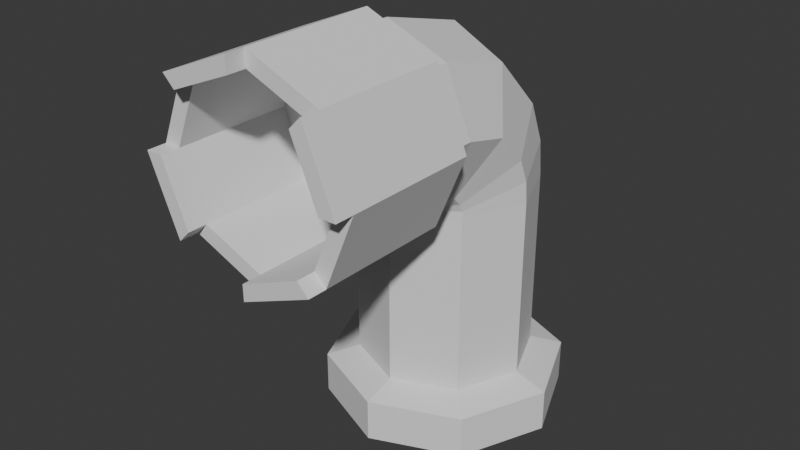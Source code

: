 # Source: Tower.blend  (saved by Blender 4.0.36; exported with 4.5.12 LTS)
import bpy
from mathutils import Matrix  # noqa: F401  (used for matrix-valued properties, if any)

bpy.ops.wm.read_factory_settings(use_empty=True)
scene = bpy.context.scene
scene.name = 'Scene'

# ---- collections
col_collection = bpy.data.collections.new('Collection'); scene.collection.children.link(col_collection)

# ---- world
world_world = bpy.data.worlds.new('World'); scene.world = world_world
world_world.use_nodes = True; world_world.node_tree.nodes.clear()
_N = world_world.node_tree.nodes; _L = world_world.node_tree.links
n0 = _N.new('ShaderNodeOutputWorld'); n0.name = 'World Output'; n0.location = (300, 300)
n1 = _N.new('ShaderNodeBackground'); n1.name = 'Background'; n1.location = (10, 300)
n1.inputs[0].default_value = (0.05088, 0.05088, 0.05088, 1.0)
_L.new(n1.outputs[0], n0.inputs[0])
n0.is_active_output = True
world_world.color = (0.05088, 0.05088, 0.05088)
world_world.use_sun_shadow = False
world_world.sun_shadow_jitter_overblur = 0.0

# ---- meshes
me_tower = bpy.data.meshes.new('Tower')
me_tower.from_pydata([(-0.7709, -3.541e-08, 0.03898), (-0.5603, -2.62e-08, 0.3728), (-0.5451, 0.5451, 0.03898), (-0.3962, 0.3962, 0.3728), (-3.37e-08, 0.7709, 0.03898), (-2.449e-08, 0.5603, 0.3728), (0.5451, 0.5451, 0.03898), (0.3962, 0.3962, 0.3728), (0.7709, 3.199e-08, 0.03898), (0.5603, 2.278e-08, 0.3728), (0.5451, -0.5451, 0.03898), (0.3962, -0.3962, 0.3728), (3.37e-08, -0.7709, 0.03898), (2.449e-08, -0.5603, 0.3728), (-0.5451, -0.5451, 0.03898), (-0.3962, -0.3962, 0.3728), (6.314e-09, -6.314e-09, 0.03898), (-0.5451, 0.5451, 0.3093), (-0.7709, -3.541e-08, 0.3093), (-3.37e-08, 0.7709, 0.3093), (0.5451, 0.5451, 0.3093), (0.7709, 3.199e-08, 0.3093), (0.5451, -0.5451, 0.3093), (3.37e-08, -0.7709, 0.3093), (-0.5451, -0.5451, 0.3093), (-0.3962, 0.3962, 1.54), (-0.5603, -2.62e-08, 1.54), (-2.449e-08, 0.5603, 1.54), (0.3962, 0.3962, 1.54), (0.5603, 2.278e-08, 1.54), (0.3962, -0.3962, 1.54), (-0.3962, -0.3962, 1.54), (-0.3962, 0.3728, 1.767), (-0.5603, -0.01266, 1.676), (-6.707e-09, 0.5324, 1.805), (0.3962, 0.3728, 1.767), (0.5603, -0.01266, 1.676), (0.3962, -0.3981, 1.584), (-0.3962, -0.3981, 1.584), (-0.3962, 0.265, 2.032), (-0.5603, -0.0778, 1.833), (2.865e-08, 0.4069, 2.114), (0.3962, 0.265, 2.032), (0.5603, -0.0778, 1.833), (0.3962, -0.4205, 1.634), (-0.3962, -0.4205, 1.634), (-0.3962, -0.06504, 2.37), (-0.5603, -0.2692, 2.031), (6.998e-08, 0.01952, 2.511), (0.3962, -0.06504, 2.37), (0.5603, -0.2692, 2.031), (0.3962, -0.4733, 1.691), (-0.3962, -0.4733, 1.691), (-0.3962, -0.5675, 2.499), (-0.5603, -0.5657, 2.103), (2.559e-08, -0.5683, 2.663), (0.3962, -0.5675, 2.499), (0.5603, -0.5657, 2.103), (0.3962, -0.564, 1.707), (-1.252e-07, -0.5632, 1.543), (-0.3962, -0.564, 1.707), (-0.3962, -0.6986, 2.498), (-0.5603, -0.6968, 2.102), (-4.986e-09, -0.6993, 2.663), (0.3962, -0.6986, 2.498), (0.5603, -0.6968, 2.102), (0.3962, -0.695, 1.706), (-1.558e-07, -0.6943, 1.542), (-0.3962, -0.695, 1.706), (-0.462, -0.7251, 2.564), (-0.6534, -0.7231, 2.102), (4.948e-09, -0.726, 2.756), (0.462, -0.7251, 2.564), (0.6534, -0.7231, 2.102), (0.462, -0.721, 1.64), (-1.709e-07, -0.7201, 1.449), (-0.462, -0.721, 1.64), (-0.3882, -1.576, 2.487), (-0.549, -1.574, 2.098), (-1.843e-07, -1.576, 2.647), (0.3882, -1.576, 2.487), (0.549, -1.574, 2.098), (0.3882, -1.572, 1.71), (-3.214e-07, -1.571, 1.549), (-0.3882, -1.572, 1.71), (-0.462, -1.576, 2.56), (-0.6534, -1.574, 2.098), (-1.574e-07, -1.577, 2.752), (0.462, -1.576, 2.56), (0.6534, -1.574, 2.098), (0.462, -1.572, 1.636), (-3.332e-07, -1.571, 1.445), (-0.462, -1.572, 1.636), (-0.3882, -0.8199, 2.49), (-0.549, -0.8182, 2.102), (-1.909e-07, -0.8206, 2.651), (0.3882, -0.8199, 2.49), (0.549, -0.8182, 2.102), (0.3882, -0.8164, 1.714), (-3.28e-07, -0.8157, 1.553), (-0.3882, -0.8164, 1.714), (-2.168e-07, -1.698, 2.751), (-0.462, -1.697, 2.56), (0.6534, -1.695, 2.098), (0.462, -1.697, 2.56), (-3.926e-07, -1.692, 1.444), (0.462, -1.693, 1.636), (-0.6534, -1.695, 2.098), (-0.462, -1.693, 1.636), (-2.437e-07, -1.698, 2.647), (-0.3882, -1.697, 2.486), (0.549, -1.695, 2.098), (0.3882, -1.697, 2.486), (-3.808e-07, -1.693, 1.549), (0.3882, -1.693, 1.71), (-0.549, -1.695, 2.098), (-0.3882, -1.693, 1.71), (-2.896e-07, -0.8182, 2.102)], [], [(0, 18, 17, 2), (2, 17, 19, 4), (4, 19, 20, 6), (6, 20, 21, 8), (8, 21, 22, 10), (10, 22, 23, 12), (1, 15, 31, 26), (12, 23, 24, 14), (14, 24, 18, 0), (0, 2, 16), (2, 4, 16), (4, 6, 16), (6, 8, 16), (8, 10, 16), (10, 12, 16), (12, 14, 16), (14, 0, 16), (1, 3, 17, 18), (3, 5, 19, 17), (5, 7, 20, 19), (7, 9, 21, 20), (9, 11, 22, 21), (11, 13, 23, 22), (13, 15, 24, 23), (15, 1, 18, 24), (25, 26, 33, 32), (13, 11, 30, 59), (9, 7, 28, 29), (5, 3, 25, 27), (15, 13, 59, 31), (11, 9, 29, 30), (7, 5, 27, 28), (3, 1, 26, 25), (33, 38, 45, 40), (26, 31, 38, 33), (59, 30, 37), (29, 28, 35, 36), (27, 25, 32, 34), (31, 59, 38), (30, 29, 36, 37), (28, 27, 34, 35), (44, 43, 50, 51), (59, 37, 44), (36, 35, 42, 43), (34, 32, 39, 41), (38, 59, 45), (37, 36, 43, 44), (35, 34, 41, 42), (32, 33, 40, 39), (52, 59, 60), (42, 41, 48, 49), (39, 40, 47, 46), (40, 45, 52, 47), (59, 44, 51), (43, 42, 49, 50), (41, 39, 46, 48), (45, 59, 52), (59, 58, 66, 67), (51, 50, 57, 58), (49, 48, 55, 56), (46, 47, 54, 53), (47, 52, 60, 54), (59, 51, 58), (50, 49, 56, 57), (48, 46, 53, 55), (61, 62, 70, 69), (57, 56, 64, 65), (55, 53, 61, 63), (60, 59, 67, 68), (58, 57, 65, 66), (56, 55, 63, 64), (53, 54, 62, 61), (54, 60, 68, 62), (73, 72, 88, 89), (62, 68, 76, 70), (67, 66, 74, 75), (65, 64, 72, 73), (63, 61, 69, 71), (68, 67, 75, 76), (66, 65, 73, 74), (64, 63, 71, 72), (78, 84, 100, 94), (71, 69, 85, 87), (76, 75, 91, 92), (74, 73, 89, 90), (72, 71, 87, 88), (69, 70, 86, 85), (70, 76, 92, 86), (75, 74, 90, 91), (78, 77, 85, 86), (79, 87, 101, 109), (79, 80, 88, 87), (89, 88, 104, 103), (81, 82, 90, 89), (85, 77, 110, 102), (83, 84, 92, 91), (77, 79, 109, 110), (83, 82, 98, 99), (81, 80, 96, 97), (79, 77, 93, 95), (84, 83, 99, 100), (82, 81, 97, 98), (80, 79, 95, 96), (77, 78, 94, 93), (110, 109, 101, 102), (112, 111, 103, 104), (114, 113, 105, 106), (116, 115, 107, 108), (80, 81, 111, 112), (88, 80, 112, 104), (91, 90, 106, 105), (81, 89, 103, 111), (82, 83, 113, 114), (90, 82, 114, 106), (86, 92, 108, 107), (83, 91, 105, 113), (84, 78, 115, 116), (87, 85, 102, 101), (92, 84, 116, 108), (78, 86, 107, 115), (93, 94, 117), (94, 100, 117), (100, 99, 117), (99, 98, 117), (98, 97, 117), (97, 96, 117), (96, 95, 117), (95, 93, 117)])
_uv = me_tower.uv_layers.new(name='UVMap')
_uv.uv.foreach_set('vector', [1.0, 0.5, 1.0, 1.0, 0.875, 1.0, 0.875, 0.5, 0.875, 0.5, 0.875, 1.0, 0.75, 1.0, 0.75, 0.5, 0.75, 0.5, 0.75, 1.0, 0.625, 1.0, 0.625, 0.5, 0.625, 0.5, 0.625, 1.0, 0.5, 1.0, 0.5, 0.5, 0.5, 0.5, 0.5, 1.0, 0.375, 1.0, 0.375, 0.5, 0.375, 0.5, 0.375, 1.0, 0.25, 1.0, 0.25, 0.5, 0.25, 0.4244, 0.1267, 0.3733, 0.1267, 0.3733, 0.25, 0.4244, 0.25, 0.5, 0.25, 1.0, 0.125, 1.0, 0.125, 0.5, 0.125, 0.5, 0.125, 1.0, 0.0, 1.0, 0.0, 0.5, 0.75, 0.49, 0.9197, 0.4197, 0.75, 0.25, 0.9197, 0.4197, 0.99, 0.25, 0.75, 0.25, 0.99, 0.25, 0.9197, 0.08029, 0.75, 0.25, 0.9197, 0.08029, 0.75, 0.01, 0.75, 0.25, 0.75, 0.01, 0.5803, 0.08029, 0.75, 0.25, 0.5803, 0.08029, 0.51, 0.25, 0.75, 0.25, 0.51, 0.25, 0.5803, 0.4197, 0.75, 0.25, 0.5803, 0.4197, 0.75, 0.49, 0.75, 0.25, 0.25, 0.4244, 0.3733, 0.3733, 0.4197, 0.4197, 0.25, 0.49, 0.3733, 0.3733, 0.4244, 0.25, 0.49, 0.25, 0.4197, 0.4197, 0.4244, 0.25, 0.3733, 0.1267, 0.4197, 0.08029, 0.49, 0.25, 0.3733, 0.1267, 0.25, 0.07558, 0.25, 0.01, 0.4197, 0.08029, 0.25, 0.07558, 0.1267, 0.1267, 0.08029, 0.08029, 0.25, 0.01, 0.1267, 0.1267, 0.07558, 0.25, 0.01, 0.25, 0.08029, 0.08029, 0.07558, 0.25, 0.1267, 0.3733, 0.08029, 0.4197, 0.01, 0.25, 0.1267, 0.3733, 0.25, 0.4244, 0.25, 0.49, 0.08029, 0.4197, 0.3733, 0.3733, 0.25, 0.4244, 0.25, 0.4244, 0.3733, 0.3733, 0.07558, 0.25, 0.1267, 0.1267, 0.1267, 0.1267, 0.07558, 0.25, 0.25, 0.07558, 0.3733, 0.1267, 0.3733, 0.1267, 0.25, 0.07558, 0.4244, 0.25, 0.3733, 0.3733, 0.3733, 0.3733, 0.4244, 0.25, 0.1267, 0.3733, 0.07558, 0.25, 0.07558, 0.25, 0.1267, 0.3733, 0.1267, 0.1267, 0.25, 0.07558, 0.25, 0.07558, 0.1267, 0.1267, 0.3733, 0.1267, 0.4244, 0.25, 0.4244, 0.25, 0.3733, 0.1267, 0.3733, 0.3733, 0.25, 0.4244, 0.25, 0.4244, 0.3733, 0.3733, 0.25, 0.4244, 0.1267, 0.3733, 0.1267, 0.3733, 0.25, 0.4244, 0.25, 0.4244, 0.1267, 0.3733, 0.1267, 0.3733, 0.25, 0.4244, 0.07558, 0.25, 0.1267, 0.1267, 0.1267, 0.1267, 0.25, 0.07558, 0.3733, 0.1267, 0.3733, 0.1267, 0.25, 0.07558, 0.4244, 0.25, 0.3733, 0.3733, 0.3733, 0.3733, 0.4244, 0.25, 0.1267, 0.3733, 0.07558, 0.25, 0.1267, 0.3733, 0.1267, 0.1267, 0.25, 0.07558, 0.25, 0.07558, 0.1267, 0.1267, 0.3733, 0.1267, 0.4244, 0.25, 0.4244, 0.25, 0.3733, 0.1267, 0.1267, 0.1267, 0.25, 0.07558, 0.25, 0.07558, 0.1267, 0.1267, 0.07558, 0.25, 0.1267, 0.1267, 0.1267, 0.1267, 0.25, 0.07558, 0.3733, 0.1267, 0.3733, 0.1267, 0.25, 0.07558, 0.4244, 0.25, 0.3733, 0.3733, 0.3733, 0.3733, 0.4244, 0.25, 0.1267, 0.3733, 0.07558, 0.25, 0.1267, 0.3733, 0.1267, 0.1267, 0.25, 0.07558, 0.25, 0.07558, 0.1267, 0.1267, 0.3733, 0.1267, 0.4244, 0.25, 0.4244, 0.25, 0.3733, 0.1267, 0.3733, 0.3733, 0.25, 0.4244, 0.25, 0.4244, 0.3733, 0.3733, 0.1267, 0.3733, 0.07558, 0.25, 0.1267, 0.3733, 0.3733, 0.1267, 0.4244, 0.25, 0.4244, 0.25, 0.3733, 0.1267, 0.3733, 0.3733, 0.25, 0.4244, 0.25, 0.4244, 0.3733, 0.3733, 0.25, 0.4244, 0.1267, 0.3733, 0.1267, 0.3733, 0.25, 0.4244, 0.07558, 0.25, 0.1267, 0.1267, 0.1267, 0.1267, 0.25, 0.07558, 0.3733, 0.1267, 0.3733, 0.1267, 0.25, 0.07558, 0.4244, 0.25, 0.3733, 0.3733, 0.3733, 0.3733, 0.4244, 0.25, 0.1267, 0.3733, 0.07558, 0.25, 0.1267, 0.3733, 0.07558, 0.25, 0.1267, 0.1267, 0.1267, 0.1267, 0.07558, 0.25, 0.1267, 0.1267, 0.25, 0.07558, 0.25, 0.07558, 0.1267, 0.1267, 0.3733, 0.1267, 0.4244, 0.25, 0.4244, 0.25, 0.3733, 0.1267, 0.3733, 0.3733, 0.25, 0.4244, 0.25, 0.4244, 0.3733, 0.3733, 0.25, 0.4244, 0.1267, 0.3733, 0.1267, 0.3733, 0.25, 0.4244, 0.07558, 0.25, 0.1267, 0.1267, 0.1267, 0.1267, 0.25, 0.07558, 0.3733, 0.1267, 0.3733, 0.1267, 0.25, 0.07558, 0.4244, 0.25, 0.3733, 0.3733, 0.3733, 0.3733, 0.4244, 0.25, 0.3733, 0.3733, 0.25, 0.4244, 0.25, 0.4244, 0.3733, 0.3733, 0.25, 0.07558, 0.3733, 0.1267, 0.3733, 0.1267, 0.25, 0.07558, 0.4244, 0.25, 0.3733, 0.3733, 0.3733, 0.3733, 0.4244, 0.25, 0.1267, 0.3733, 0.07558, 0.25, 0.07558, 0.25, 0.1267, 0.3733, 0.1267, 0.1267, 0.25, 0.07558, 0.25, 0.07558, 0.1267, 0.1267, 0.3733, 0.1267, 0.4244, 0.25, 0.4244, 0.25, 0.3733, 0.1267, 0.3733, 0.3733, 0.25, 0.4244, 0.25, 0.4244, 0.3733, 0.3733, 0.25, 0.4244, 0.1267, 0.3733, 0.1267, 0.3733, 0.25, 0.4244, 0.25, 0.07558, 0.3733, 0.1267, 0.3733, 0.1267, 0.25, 0.07558, 0.25, 0.4244, 0.1267, 0.3733, 0.1267, 0.3733, 0.25, 0.4244, 0.07558, 0.25, 0.1267, 0.1267, 0.1267, 0.1267, 0.07558, 0.25, 0.25, 0.07558, 0.3733, 0.1267, 0.3733, 0.1267, 0.25, 0.07558, 0.4244, 0.25, 0.3733, 0.3733, 0.3733, 0.3733, 0.4244, 0.25, 0.1267, 0.3733, 0.07558, 0.25, 0.07558, 0.25, 0.1267, 0.3733, 0.1267, 0.1267, 0.25, 0.07558, 0.25, 0.07558, 0.1267, 0.1267, 0.3733, 0.1267, 0.4244, 0.25, 0.4244, 0.25, 0.3733, 0.1267, 0.25, 0.3965, 0.1464, 0.3536, 0.1464, 0.3536, 0.25, 0.3965, 0.4244, 0.25, 0.3733, 0.3733, 0.3733, 0.3733, 0.4244, 0.25, 0.1267, 0.3733, 0.07558, 0.25, 0.07558, 0.25, 0.1267, 0.3733, 0.1267, 0.1267, 0.25, 0.07558, 0.25, 0.07558, 0.1267, 0.1267, 0.3733, 0.1267, 0.4244, 0.25, 0.4244, 0.25, 0.3733, 0.1267, 0.3733, 0.3733, 0.25, 0.4244, 0.25, 0.4244, 0.3733, 0.3733, 0.25, 0.4244, 0.1267, 0.3733, 0.1267, 0.3733, 0.25, 0.4244, 0.07558, 0.25, 0.1267, 0.1267, 0.1267, 0.1267, 0.07558, 0.25, 0.25, 0.3965, 0.3536, 0.3536, 0.3733, 0.3733, 0.25, 0.4244, 0.3965, 0.25, 0.4244, 0.25, 0.4244, 0.25, 0.3965, 0.25, 0.3965, 0.25, 0.3536, 0.1464, 0.3733, 0.1267, 0.4244, 0.25, 0.25, 0.07558, 0.3733, 0.1267, 0.3733, 0.1267, 0.25, 0.07558, 0.25, 0.1035, 0.1464, 0.1464, 0.1267, 0.1267, 0.25, 0.07558, 0.3733, 0.3733, 0.3536, 0.3536, 0.3536, 0.3536, 0.3733, 0.3733, 0.1035, 0.25, 0.1464, 0.3536, 0.1267, 0.3733, 0.07558, 0.25, 0.3536, 0.3536, 0.3965, 0.25, 0.3965, 0.25, 0.3536, 0.3536, 0.1035, 0.25, 0.1464, 0.1464, 0.1464, 0.1464, 0.1035, 0.25, 0.25, 0.1035, 0.3536, 0.1464, 0.3536, 0.1464, 0.25, 0.1035, 0.3965, 0.25, 0.3536, 0.3536, 0.3536, 0.3536, 0.3965, 0.25, 0.1464, 0.3536, 0.1035, 0.25, 0.1035, 0.25, 0.1464, 0.3536, 0.1464, 0.1464, 0.25, 0.1035, 0.25, 0.1035, 0.1464, 0.1464, 0.3536, 0.1464, 0.3965, 0.25, 0.3965, 0.25, 0.3536, 0.1464, 0.3536, 0.3536, 0.25, 0.3965, 0.25, 0.3965, 0.3536, 0.3536, 0.3536, 0.3536, 0.3965, 0.25, 0.4244, 0.25, 0.3733, 0.3733, 0.3536, 0.1464, 0.25, 0.1035, 0.25, 0.07558, 0.3733, 0.1267, 0.1464, 0.1464, 0.1035, 0.25, 0.07558, 0.25, 0.1267, 0.1267, 0.1464, 0.3536, 0.25, 0.3965, 0.25, 0.4244, 0.1267, 0.3733, 0.3536, 0.1464, 0.25, 0.1035, 0.25, 0.1035, 0.3536, 0.1464, 0.3733, 0.1267, 0.3536, 0.1464, 0.3536, 0.1464, 0.3733, 0.1267, 0.07558, 0.25, 0.1267, 0.1267, 0.1267, 0.1267, 0.07558, 0.25, 0.25, 0.1035, 0.25, 0.07558, 0.25, 0.07558, 0.25, 0.1035, 0.1464, 0.1464, 0.1035, 0.25, 0.1035, 0.25, 0.1464, 0.1464, 0.1267, 0.1267, 0.1464, 0.1464, 0.1464, 0.1464, 0.1267, 0.1267, 0.25, 0.4244, 0.1267, 0.3733, 0.1267, 0.3733, 0.25, 0.4244, 0.1035, 0.25, 0.07558, 0.25, 0.07558, 0.25, 0.1035, 0.25, 0.1464, 0.3536, 0.25, 0.3965, 0.25, 0.3965, 0.1464, 0.3536, 0.4244, 0.25, 0.3733, 0.3733, 0.3733, 0.3733, 0.4244, 0.25, 0.1267, 0.3733, 0.1464, 0.3536, 0.1464, 0.3536, 0.1267, 0.3733, 0.25, 0.3965, 0.25, 0.4244, 0.25, 0.4244, 0.25, 0.3965, 0.3536, 0.3536, 0.25, 0.3965, 0.25, 0.25, 0.25, 0.3965, 0.1464, 0.3536, 0.25, 0.25, 0.1464, 0.3536, 0.1035, 0.25, 0.25, 0.25, 0.1035, 0.25, 0.1464, 0.1464, 0.25, 0.25, 0.1464, 0.1464, 0.25, 0.1035, 0.25, 0.25, 0.25, 0.1035, 0.3536, 0.1464, 0.25, 0.25, 0.3536, 0.1464, 0.3965, 0.25, 0.25, 0.25, 0.3965, 0.25, 0.3536, 0.3536, 0.25, 0.25])
_ca = me_tower.color_attributes.new('Attribute', 'BYTE_COLOR', 'CORNER')
_ca.data.foreach_set('color', [0.0, 0.0, 0.0, 1.0, 0.0, 0.0, 0.0, 1.0, 0.0, 0.0, 0.0, 1.0, 0.0, 0.0, 0.0, 1.0, 0.0, 0.0, 0.0, 1.0, 0.0, 0.0, 0.0, 1.0, 0.0, 0.0, 0.0, 1.0, 0.0, 0.0, 0.0, 1.0, 0.0, 0.0, 0.0, 1.0, 0.0, 0.0, 0.0, 1.0, 0.0, 0.0, 0.0, 1.0, 0.0, 0.0, 0.0, 1.0, 0.0, 0.0, 0.0, 1.0, 0.0, 0.0, 0.0, 1.0, 0.0, 0.0, 0.0, 1.0, 0.0, 0.0, 0.0, 1.0, 0.0, 0.0, 0.0, 1.0, 0.0, 0.0, 0.0, 1.0, 0.0, 0.0, 0.0, 1.0, 0.0, 0.0, 0.0, 1.0, 0.0, 0.0, 0.0, 1.0, 0.0, 0.0, 0.0, 1.0, 0.0, 0.0, 0.0, 1.0, 0.0, 0.0, 0.0, 1.0, 0.0, 0.0, 0.0, 1.0, 0.0, 0.0, 0.0, 1.0, 0.0, 0.0, 0.0, 1.0, 0.0, 0.0, 0.0, 1.0, 0.0, 0.0, 0.0, 1.0, 0.0, 0.0, 0.0, 1.0, 0.0, 0.0, 0.0, 1.0, 0.0, 0.0, 0.0, 1.0, 0.0, 0.0, 0.0, 1.0, 0.0, 0.0, 0.0, 1.0, 0.0, 0.0, 0.0, 1.0, 0.0, 0.0, 0.0, 1.0, 0.0, 0.0, 0.0, 1.0, 0.0, 0.0, 0.0, 1.0, 0.0, 0.0, 0.0, 1.0, 0.0, 0.0, 0.0, 1.0, 0.0, 0.0, 0.0, 1.0, 0.0, 0.0, 0.0, 1.0, 0.0, 0.0, 0.0, 1.0, 0.0, 0.0, 0.0, 1.0, 0.0, 0.0, 0.0, 1.0, 0.0, 0.0, 0.0, 1.0, 0.0, 0.0, 0.0, 1.0, 0.0, 0.0, 0.0, 1.0, 0.0, 0.0, 0.0, 1.0, 0.0, 0.0, 0.0, 1.0, 0.0, 0.0, 0.0, 1.0, 0.0, 0.0, 0.0, 1.0, 0.0, 0.0, 0.0, 1.0, 0.0, 0.0, 0.0, 1.0, 0.0, 0.0, 0.0, 1.0, 0.0, 0.0, 0.0, 1.0, 0.0, 0.0, 0.0, 1.0, 0.0, 0.0, 0.0, 1.0, 0.0, 0.0, 0.0, 1.0, 0.0, 0.0, 0.0, 1.0, 0.0, 0.0, 0.0, 1.0, 0.0, 0.0, 0.0, 1.0, 0.0, 0.0, 0.0, 1.0, 0.0, 0.0, 0.0, 1.0, 0.0, 0.0, 0.0, 1.0, 0.0, 0.0, 0.0, 1.0, 0.0, 0.0, 0.0, 1.0, 0.0, 0.0, 0.0, 1.0, 0.0, 0.0, 0.0, 1.0, 0.0, 0.0, 0.0, 1.0, 0.0, 0.0, 0.0, 1.0, 0.0, 0.0, 0.0, 1.0, 0.0, 0.0, 0.0, 1.0, 0.0, 0.0, 0.0, 1.0, 0.0, 0.0, 0.0, 1.0, 0.0, 0.0, 0.0, 1.0, 0.0, 0.0, 0.0, 1.0, 0.0, 0.0, 0.0, 1.0, 0.0, 0.0, 0.0, 1.0, 0.0, 0.0, 0.0, 1.0, 0.0, 0.0, 0.0, 1.0, 0.0, 0.0, 0.0, 1.0, 0.0, 0.0, 0.0, 1.0, 0.0, 0.0, 0.0, 1.0, 0.0, 0.0, 0.0, 1.0, 0.0, 0.0, 0.0, 1.0, 0.0, 0.0, 0.0, 1.0, 0.0, 0.0, 0.0, 1.0, 0.0, 0.0, 0.0, 1.0, 0.0, 0.0, 0.0, 1.0, 0.0, 0.0, 0.0, 1.0, 0.0, 0.0, 0.0, 1.0, 0.0, 0.0, 0.0, 1.0, 0.0, 0.0, 0.0, 1.0, 0.0, 0.0, 0.0, 1.0, 0.0, 0.0, 0.0, 1.0, 0.0, 0.0, 0.0, 1.0, 0.0, 0.0, 0.0, 1.0, 0.0, 0.0, 0.0, 1.0, 0.0, 0.0, 0.0, 1.0, 0.0, 0.0, 0.0, 1.0, 0.0, 0.0, 0.0, 1.0, 0.0, 0.0, 0.0, 1.0, 0.0, 0.0, 0.0, 1.0, 0.0, 0.0, 0.0, 1.0, 0.0, 0.0, 0.0, 1.0, 0.0, 0.0, 0.0, 1.0, 0.0, 0.0, 0.0, 1.0, 0.0, 0.0, 0.0, 1.0, 0.0, 0.0, 0.0, 1.0, 0.0, 0.0, 0.0, 1.0, 0.0, 0.0, 0.0, 1.0, 0.0, 0.0, 0.0, 1.0, 0.0, 0.0, 0.0, 1.0, 0.0, 0.0, 0.0, 1.0, 0.0, 0.0, 0.0, 1.0, 0.0, 0.0, 0.0, 1.0, 0.0, 0.0, 0.0, 1.0, 0.0, 0.0, 0.0, 1.0, 0.0, 0.0, 0.0, 1.0, 0.0, 0.0, 0.0, 1.0, 0.0, 0.0, 0.0, 1.0, 0.0, 0.0, 0.0, 1.0, 0.0, 0.0, 0.0, 1.0, 0.0, 0.0, 0.0, 1.0, 0.0, 0.0, 0.0, 1.0, 0.0, 0.0, 0.0, 1.0, 0.0, 0.0, 0.0, 1.0, 0.0, 0.0, 0.0, 1.0, 0.0, 0.0, 0.0, 1.0, 0.0, 0.0, 0.0, 1.0, 0.0, 0.0, 0.0, 1.0, 0.0, 0.0, 0.0, 1.0, 0.0, 0.0, 0.0, 1.0, 0.0, 0.0, 0.0, 1.0, 0.0, 0.0, 0.0, 1.0, 0.0, 0.0, 0.0, 1.0, 0.0, 0.0, 0.0, 1.0, 0.0, 0.0, 0.0, 1.0, 0.0, 0.0, 0.0, 1.0, 0.0, 0.0, 0.0, 1.0, 0.0, 0.0, 0.0, 1.0, 0.0, 0.0, 0.0, 1.0, 0.0, 0.0, 0.0, 1.0, 0.0, 0.0, 0.0, 1.0, 0.0, 0.0, 0.0, 1.0, 0.0, 0.0, 0.0, 1.0, 0.0, 0.0, 0.0, 1.0, 0.0, 0.0, 0.0, 1.0, 0.0, 0.0, 0.0, 1.0, 0.0, 0.0, 0.0, 1.0, 0.0, 0.0, 0.0, 1.0, 0.0, 0.0, 0.0, 1.0, 0.0, 0.0, 0.0, 1.0, 0.0, 0.0, 0.0, 1.0, 0.0, 0.0, 0.0, 1.0, 0.0, 0.0, 0.0, 1.0, 0.0, 0.0, 0.0, 1.0, 0.0, 0.0, 0.0, 1.0, 0.0, 0.0, 0.0, 1.0, 0.0, 0.0, 0.0, 1.0, 0.0, 0.0, 0.0, 1.0, 0.0, 0.0, 0.0, 1.0, 0.0, 0.0, 0.0, 1.0, 0.0, 0.0, 0.0, 1.0, 0.0, 0.0, 0.0, 1.0, 0.0, 0.0, 0.0, 1.0, 0.0, 0.0, 0.0, 1.0, 0.0, 0.0, 0.0, 1.0, 0.0, 0.0, 0.0, 1.0, 0.0, 0.0, 0.0, 1.0, 0.0, 0.0, 0.0, 1.0, 0.0, 0.0, 0.0, 1.0, 0.0, 0.0, 0.0, 1.0, 0.0, 0.0, 0.0, 1.0, 0.0, 0.0, 0.0, 1.0, 0.0, 0.0, 0.0, 1.0, 0.0, 0.0, 0.0, 1.0, 0.0, 0.0, 0.0, 1.0, 0.0, 0.0, 0.0, 1.0, 0.0, 0.0, 0.0, 1.0, 0.0, 0.0, 0.0, 1.0, 0.0, 0.0, 0.0, 1.0, 0.0, 0.0, 0.0, 1.0, 0.0, 0.0, 0.0, 1.0, 0.0, 0.0, 0.0, 1.0, 0.0, 0.0, 0.0, 1.0, 0.0, 0.0, 0.0, 1.0, 0.0, 0.0, 0.0, 1.0, 0.0, 0.0, 0.0, 1.0, 0.0, 0.0, 0.0, 1.0, 0.0, 0.0, 0.0, 1.0, 0.0, 0.0, 0.0, 1.0, 0.0, 0.0, 0.0, 1.0, 0.0, 0.0, 0.0, 1.0, 0.0, 0.0, 0.0, 1.0, 0.0, 0.0, 0.0, 1.0, 0.0, 0.0, 0.0, 1.0, 0.0, 0.0, 0.0, 1.0, 0.0, 0.0, 0.0, 1.0, 0.0, 0.0, 0.0, 1.0, 0.0, 0.0, 0.0, 1.0, 0.0, 0.0, 0.0, 1.0, 0.0, 0.0, 0.0, 1.0, 0.0, 0.0, 0.0, 1.0, 0.0, 0.0, 0.0, 1.0, 0.0, 0.0, 0.0, 1.0, 0.0, 0.0, 0.0, 1.0, 0.0, 0.0, 0.0, 1.0, 0.0, 0.0, 0.0, 1.0, 0.0, 0.0, 0.0, 1.0, 0.0, 0.0, 0.0, 1.0, 0.0, 0.0, 0.0, 1.0, 0.0, 0.0, 0.0, 1.0, 0.0, 0.0, 0.0, 1.0, 0.0, 0.0, 0.0, 1.0, 0.0, 0.0, 0.0, 1.0, 0.0, 0.0, 0.0, 1.0, 0.0, 0.0, 0.0, 1.0, 0.0, 0.0, 0.0, 1.0, 0.0, 0.0, 0.0, 1.0, 0.0, 0.0, 0.0, 1.0, 0.0, 0.0, 0.0, 1.0, 0.0, 0.0, 0.0, 1.0, 0.0, 0.0, 0.0, 1.0, 0.0, 0.0, 0.0, 1.0, 0.0, 0.0, 0.0, 1.0, 0.0, 0.0, 0.0, 1.0, 0.0, 0.0, 0.0, 1.0, 0.0, 0.0, 0.0, 1.0, 0.0, 0.0, 0.0, 1.0, 0.0, 0.0, 0.0, 1.0, 0.0, 0.0, 0.0, 1.0, 0.0, 0.0, 0.0, 1.0, 0.0, 0.0, 0.0, 1.0, 0.0, 0.0, 0.0, 1.0, 0.0, 0.0, 0.0, 1.0, 0.0, 0.0, 0.0, 1.0, 0.0, 0.0, 0.0, 1.0, 0.0, 0.0, 0.0, 1.0, 0.0, 0.0, 0.0, 1.0, 0.0, 0.0, 0.0, 1.0, 0.0, 0.0, 0.0, 1.0, 0.0, 0.0, 0.0, 1.0, 0.0, 0.0, 0.0, 1.0, 0.0, 0.0, 0.0, 1.0, 0.0, 0.0, 0.0, 1.0, 0.0, 0.0, 0.0, 1.0, 0.0, 0.0, 0.0, 1.0, 0.0, 0.0, 0.0, 1.0, 0.0, 0.0, 0.0, 1.0, 0.0, 0.0, 0.0, 1.0, 0.0, 0.0, 0.0, 1.0, 0.0, 0.0, 0.0, 1.0, 0.0, 0.0, 0.0, 1.0, 0.0, 0.0, 0.0, 1.0, 0.0, 0.0, 0.0, 1.0, 0.0, 0.0, 0.0, 1.0, 0.0, 0.0, 0.0, 1.0, 0.0, 0.0, 0.0, 1.0, 0.0, 0.0, 0.0, 1.0, 0.0, 0.0, 0.0, 1.0, 0.0, 0.0, 0.0, 1.0, 0.0, 0.0, 0.0, 1.0, 0.0, 0.0, 0.0, 1.0, 0.0, 0.0, 0.0, 1.0, 0.0, 0.0, 0.0, 1.0, 0.0, 0.0, 0.0, 1.0, 0.0, 0.0, 0.0, 1.0, 0.0, 0.0, 0.0, 1.0, 0.0, 0.0, 0.0, 1.0, 0.0, 0.0, 0.0, 1.0, 0.0, 0.0, 0.0, 1.0, 0.0, 0.0, 0.0, 1.0, 0.0, 0.0, 0.0, 1.0, 0.0, 0.0, 0.0, 1.0, 0.0, 0.0, 0.0, 1.0, 0.0, 0.0, 0.0, 1.0, 0.0, 0.0, 0.0, 1.0, 0.0, 0.0, 0.0, 1.0, 0.0, 0.0, 0.0, 1.0, 0.0, 0.0, 0.0, 1.0, 0.0, 0.0, 0.0, 1.0, 0.0, 0.0, 0.0, 1.0, 0.0, 0.0, 0.0, 1.0, 0.0, 0.0, 0.0, 1.0, 0.0, 0.0, 0.0, 1.0, 0.0, 0.0, 0.0, 1.0, 0.0, 0.0, 0.0, 1.0, 0.0, 0.0, 0.0, 1.0, 0.0, 0.0, 0.0, 1.0, 0.0, 0.0, 0.0, 1.0, 0.0, 0.0, 0.0, 1.0, 0.0, 0.0, 0.0, 1.0, 0.0, 0.0, 0.0, 1.0, 0.0, 0.0, 0.0, 1.0, 0.0, 0.0, 0.0, 1.0, 0.0, 0.0, 0.0, 1.0, 0.0, 0.0, 0.0, 1.0, 0.0, 0.0, 0.0, 1.0, 0.0, 0.0, 0.0, 1.0, 0.0, 0.0, 0.0, 1.0, 0.0, 0.0, 0.0, 1.0, 0.0, 0.0, 0.0, 1.0, 0.0, 0.0, 0.0, 1.0, 0.0, 0.0, 0.0, 1.0, 0.0, 0.0, 0.0, 1.0, 0.0, 0.0, 0.0, 1.0, 0.0, 0.0, 0.0, 1.0, 0.0, 0.0, 0.0, 1.0, 0.0, 0.0, 0.0, 1.0, 0.0, 0.0, 0.0, 1.0, 0.0, 0.0, 0.0, 1.0, 0.0, 0.0, 0.0, 1.0, 0.0, 0.0, 0.0, 1.0, 0.0, 0.0, 0.0, 1.0, 0.0, 0.0, 0.0, 1.0, 0.0, 0.0, 0.0, 1.0, 0.0, 0.0, 0.0, 1.0, 0.0, 0.0, 0.0, 1.0, 0.0, 0.0, 0.0, 1.0, 0.0, 0.0, 0.0, 1.0, 0.0, 0.0, 0.0, 1.0, 0.0, 0.0, 0.0, 1.0, 0.0, 0.0, 0.0, 1.0, 0.0, 0.0, 0.0, 1.0, 0.0, 0.0, 0.0, 1.0, 0.0, 0.0, 0.0, 1.0, 0.0, 0.0, 0.0, 1.0, 0.0, 0.0, 0.0, 1.0, 0.0, 0.0, 0.0, 1.0, 0.0, 0.0, 0.0, 1.0, 0.0, 0.0, 0.0, 1.0, 0.0, 0.0, 0.0, 1.0, 0.0, 0.0, 0.0, 1.0, 0.0, 0.0, 0.0, 1.0, 0.0, 0.0, 0.0, 1.0, 0.0, 0.0, 0.0, 1.0, 0.0, 0.0, 0.0, 1.0, 0.0, 0.0, 0.0, 1.0, 0.0, 0.0, 0.0, 1.0, 0.0, 0.0, 0.0, 1.0, 0.0, 0.0, 0.0, 1.0, 0.0, 0.0, 0.0, 1.0, 0.0, 0.0, 0.0, 1.0, 0.0, 0.0, 0.0, 1.0, 0.0, 0.0, 0.0, 1.0, 0.0, 0.0, 0.0, 1.0, 0.0, 0.0, 0.0, 1.0, 0.0, 0.0, 0.0, 1.0, 0.0, 0.0, 0.0, 1.0, 0.0, 0.0, 0.0, 1.0, 0.0, 0.0, 0.0, 1.0, 0.0, 0.0, 0.0, 1.0, 0.0, 0.0, 0.0, 1.0, 0.0, 0.0, 0.0, 1.0, 0.0, 0.0, 0.0, 1.0, 0.0, 0.0, 0.0, 1.0, 0.0, 0.0, 0.0, 1.0, 0.0, 0.0, 0.0, 1.0, 0.0, 0.0, 0.0, 1.0, 0.0, 0.0, 0.0, 1.0, 0.0, 0.0, 0.0, 1.0, 0.0, 0.0, 0.0, 1.0, 0.0, 0.0, 0.0, 1.0, 0.0, 0.0, 0.0, 1.0, 0.0, 0.0, 0.0, 1.0, 0.0, 0.0, 0.0, 1.0, 0.0, 0.0, 0.0, 1.0, 0.0, 0.0, 0.0, 1.0, 0.0, 0.0, 0.0, 1.0, 0.0, 0.0, 0.0, 1.0, 0.0, 0.0, 0.0, 1.0, 0.0, 0.0, 0.0, 1.0, 0.0, 0.0, 0.0, 1.0, 0.0, 0.0, 0.0, 1.0, 0.0, 0.0, 0.0, 1.0, 0.0, 0.0, 0.0, 1.0, 0.0, 0.0, 0.0, 1.0, 0.0, 0.0, 0.0, 1.0, 0.0, 0.0, 0.0, 1.0, 0.0, 0.0, 0.0, 1.0, 0.0, 0.0, 0.0, 1.0, 0.0, 0.0, 0.0, 1.0, 0.0, 0.0, 0.0, 1.0, 0.0, 0.0, 0.0, 1.0, 0.0, 0.0, 0.0, 1.0, 0.0, 0.0, 0.0, 1.0, 0.0, 0.0, 0.0, 1.0, 0.0, 0.0, 0.0, 1.0, 0.0, 0.0, 0.0, 1.0, 0.0, 0.0, 0.0, 1.0, 0.0, 0.0, 0.0, 1.0, 0.0, 0.0, 0.0, 1.0, 0.0, 0.0, 0.0, 1.0, 0.0, 0.0, 0.0, 1.0, 0.0, 0.0, 0.0, 1.0, 0.0, 0.0, 0.0, 1.0, 0.0, 0.0, 0.0, 1.0, 0.0, 0.0, 0.0, 1.0, 0.0, 0.0, 0.0, 1.0, 0.0, 0.0, 0.0, 1.0, 0.0, 0.0, 0.0, 1.0, 0.0, 0.0, 0.0, 1.0, 0.0, 0.0, 0.0, 1.0, 0.0, 0.0, 0.0, 1.0, 0.0, 0.0, 0.0, 1.0, 0.0, 0.0, 0.0, 1.0, 0.0, 0.0, 0.0, 1.0, 0.0, 0.0, 0.0, 1.0, 0.0, 0.0, 0.0, 1.0, 0.0, 0.0, 0.0, 1.0, 0.0, 0.0, 0.0, 1.0, 0.0, 0.0, 0.0, 1.0, 0.0, 0.0, 0.0, 1.0, 0.0, 0.0, 0.0, 1.0, 0.0, 0.0, 0.0, 1.0, 0.0, 0.0, 0.0, 1.0, 0.0, 0.0, 0.0, 1.0, 0.0, 0.0, 0.0, 1.0, 0.0, 0.0, 0.0, 1.0, 0.0, 0.0, 0.0, 1.0, 0.0, 0.0, 0.0, 1.0, 0.0, 0.0, 0.0, 1.0, 0.0, 0.0, 0.0, 1.0, 0.0, 0.0, 0.0, 1.0, 0.0, 0.0, 0.0, 1.0, 0.0, 0.0, 0.0, 1.0, 0.0, 0.0, 0.0, 1.0, 0.0, 0.0, 0.0, 1.0, 0.0, 0.0, 0.0, 1.0, 0.0, 0.0, 0.0, 1.0, 0.0, 0.0, 0.0, 1.0, 0.0, 0.0, 0.0, 1.0, 0.0, 0.0, 0.0, 1.0, 0.0, 0.0, 0.0, 1.0, 0.0, 0.0, 0.0, 1.0, 0.0, 0.0, 0.0, 1.0, 0.0, 0.0, 0.0, 1.0, 0.0, 0.0, 0.0, 1.0, 0.0, 0.0, 0.0, 1.0, 0.0, 0.0, 0.0, 1.0, 0.0, 0.0, 0.0, 1.0, 0.0, 0.0, 0.0, 1.0, 0.0, 0.0, 0.0, 1.0, 0.0, 0.0, 0.0, 1.0, 0.0, 0.0, 0.0, 1.0, 0.0, 0.0, 0.0, 1.0, 0.0, 0.0, 0.0, 1.0, 0.0, 0.0, 0.0, 1.0, 0.0, 0.0, 0.0, 1.0, 0.0, 0.0, 0.0, 1.0, 0.0, 0.0, 0.0, 1.0, 0.0, 0.0, 0.0, 1.0, 0.0, 0.0, 0.0, 1.0, 0.0, 0.0, 0.0, 1.0, 0.0, 0.0, 0.0, 1.0, 0.0, 0.0, 0.0, 1.0, 0.0, 0.0, 0.0, 1.0, 0.0, 0.0, 0.0, 1.0, 0.0, 0.0, 0.0, 1.0, 0.0, 0.0, 0.0, 1.0, 0.0, 0.0, 0.0, 1.0, 0.0, 0.0, 0.0, 1.0, 0.0, 0.0, 0.0, 1.0, 0.0, 0.0, 0.0, 1.0, 0.0, 0.0, 0.0, 1.0, 0.0, 0.0, 0.0, 1.0, 0.0, 0.0, 0.0, 1.0, 0.0, 0.0, 0.0, 1.0, 0.0, 0.0, 0.0, 1.0, 0.0, 0.0, 0.0, 1.0, 0.0, 0.0, 0.0, 1.0, 0.0, 0.0, 0.0, 1.0, 0.0, 0.0, 0.0, 1.0, 0.0, 0.0, 0.0, 1.0, 0.0, 0.0, 0.0, 1.0, 0.0, 0.0, 0.0, 1.0, 0.0, 0.0, 0.0, 1.0, 0.0, 0.0, 0.0, 1.0, 0.0, 0.0, 0.0, 1.0, 0.0, 0.0, 0.0, 1.0, 0.0, 0.0, 0.0, 1.0, 0.0, 0.0, 0.0, 1.0, 0.0, 0.0, 0.0, 1.0, 0.0, 0.0, 0.0, 1.0, 0.0, 0.0, 0.0, 1.0, 0.0, 0.0, 0.0, 1.0])
me_tower.use_mirror_vertex_groups = False
me_tower.use_paint_bone_selection = False
me_tower.use_paint_mask = True
me_tower.update()

# ---- objects
ob_tower = bpy.data.objects.new('Tower', me_tower)

# ---- transforms, parenting, visibility, modifiers, constraints
ob_tower.location = (0.0, 0.0, 0.0)
ob_tower.lock_rotations_4d = False
ob_tower.empty_display_type = 'ARROWS'
ob_tower.lineart.crease_threshold = 0.0

# ---- collection membership
col_collection.objects.link(ob_tower)

# ---- scene / render settings (as saved in the file)
scene.frame_start = 1; scene.frame_end = 250; scene.frame_set(1)
scene.render.engine = 'BLENDER_EEVEE_NEXT'
scene.cycles.sampling_pattern = 'TABULATED_SOBOL'
bpy.context.view_layer.update()

# ---- added for rendering (the .blend has no active camera and no usable light): camera, sun
cam_auto = bpy.data.cameras.new('AutoCamera')
cam_auto.lens = 50.0
cam_auto.sensor_width = 36.0
cam_auto.clip_end = 1000.0
ob_auto_camera = bpy.data.objects.new('AutoCamera', cam_auto)
scene.collection.objects.link(ob_auto_camera)
ob_auto_camera.location = (3.68386, -4.8842, 4.34436)
ob_auto_camera.rotation_euler = (1.09748, -7.21219e-08, 0.694738)
scene.camera = ob_auto_camera
light_auto_sun = bpy.data.lights.new('AutoSun', 'SUN')
light_auto_sun.energy = 3.0
light_auto_sun.angle = 0.0523599
ob_auto_sun = bpy.data.objects.new('AutoSun', light_auto_sun)
scene.collection.objects.link(ob_auto_sun)
ob_auto_sun.rotation_euler = (0.872665, 0.174533, 0.523599)
bpy.context.view_layer.update()

